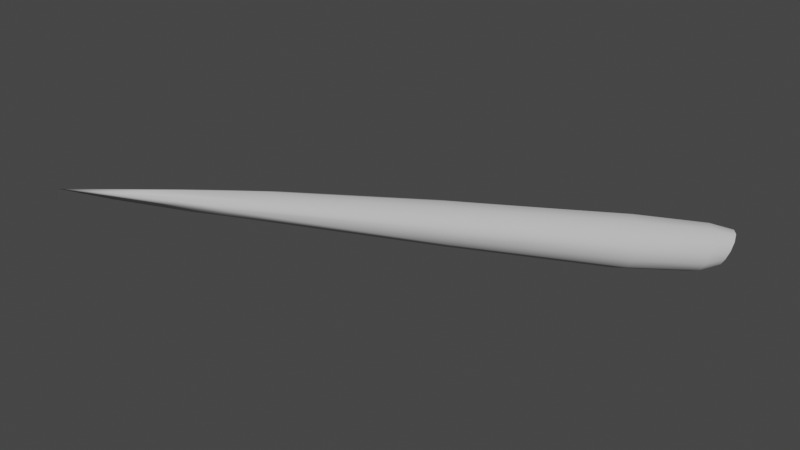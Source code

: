 # Source: Pique_RWing.blend  (saved by Blender 2.91.10; exported with 4.5.12 LTS)
import bpy
from mathutils import Matrix  # noqa: F401  (used for matrix-valued properties, if any)

bpy.ops.wm.read_factory_settings(use_empty=True)
scene = bpy.context.scene
scene.name = 'Scene'

# ---- collections
col_collection = bpy.data.collections.new('Collection'); scene.collection.children.link(col_collection)

# ---- materials (node trees are filled in below, after node groups)
mat_game_dragon_010 = bpy.data.materials.new('Game_dragon.010')
mat_game_dragon_010.alpha_threshold = 0.0
mat_game_dragon_010.use_transparent_shadow = False
mat_game_dragon_010.diffuse_color = (0.5828, 0.5828, 0.5828, 1.0)
mat_game_dragon_010.roughness = 0.5
mat_game_dragon_010.specular_intensity = 0.0
mat_game_dragon_010.line_color = (0.0, 0.0, 0.0, 1.0)

# ---- material node trees

# ---- world
world_world = bpy.data.worlds.new('World'); scene.world = world_world
world_world.use_nodes = True; world_world.node_tree.nodes.clear()
_N = world_world.node_tree.nodes; _L = world_world.node_tree.links
n0 = _N.new('ShaderNodeOutputWorld'); n0.name = 'World Output'; n0.location = (300, 300)
n1 = _N.new('ShaderNodeBackground'); n1.name = 'Background'; n1.location = (10, 300)
n1.inputs[0].default_value = (0.05088, 0.05088, 0.05088, 1.0)
_L.new(n1.outputs[0], n0.inputs[0])
n0.is_active_output = True
world_world.color = (0.05088, 0.05088, 0.05088)
world_world.use_sun_shadow = False
world_world.sun_shadow_jitter_overblur = 0.0

# ---- meshes
me_cube_024 = bpy.data.meshes.new('Cube.024')
me_cube_024.from_pydata([(-5.174, -6.623, 1.781), (-5.163, -6.622, 1.709), (-4.037, -5.825, 1.684), (-4.123, -5.755, 1.724), (-4.133, -5.815, 1.504), (-4.023, -5.842, 1.588), (-4.413, -5.914, 1.547), (-4.389, -5.872, 1.669), (-3.255, -5.005, 1.427), (-3.223, -4.941, 1.547), (-3.1, -5.093, 1.463), (-3.195, -5.074, 1.385), (-3.163, -4.971, 1.615), (-3.101, -5.055, 1.574), (-3.063, -4.903, 1.584), (-5.366, -6.775, 1.761), (-4.753, -6.363, 1.753), (-4.815, -6.33, 1.776), (-4.071, -5.788, 1.714), (-4.96, -6.47, 1.657), (-4.02, -5.848, 1.64), (-4.89, -6.5, 1.72), (-4.057, -5.825, 1.538), (-4.251, -5.836, 1.502), (-5.436, -6.744, 1.698), (-4.499, -5.956, 1.612), (-5.115, -6.496, 1.756), (-4.219, -5.769, 1.71), (-3.568, -5.203, 1.579), (-3.612, -5.271, 1.441), (-3.239, -4.959, 1.486), (-3.359, -5.326, 1.49), (-3.485, -5.302, 1.398), (-3.249, -5.052, 1.388), (-3.453, -5.201, 1.658), (-3.371, -5.294, 1.612), (-3.092, -5.088, 1.522), (-3.122, -4.927, 1.459), (-3.116, -4.882, 1.543), (-3.044, -5.001, 1.472), (-3.084, -4.988, 1.419), (-3.028, -4.962, 1.553), (-3.132, -5.083, 1.413), (-3.201, -4.946, 1.595), (-3.125, -5.01, 1.608), (-3.092, -4.885, 1.571), (-3.064, -5.001, 1.437), (-3.039, -4.931, 1.579), (-4.58, -6.191, 1.754), (-5.002, -6.576, 1.747), (-4.914, -6.485, 1.688), (-5.107, -6.53, 1.652), (-4.768, -6.237, 1.755), (-5.629, -6.897, 1.749), (-3.608, -5.24, 1.508), (-3.398, -5.309, 1.432), (-3.572, -5.293, 1.398), (-3.51, -5.182, 1.636), (-3.355, -5.328, 1.556), (-3.405, -5.244, 1.649), (-3.03, -4.989, 1.514), (-3.104, -4.962, 1.424), (-3.129, -4.895, 1.505)], [], [(0, 26, 53), (0, 15, 16), (0, 16, 48), (0, 17, 26), (1, 24, 19), (1, 19, 50), (1, 21, 49), (1, 15, 24), (2, 35, 59), (2, 18, 48), (2, 16, 20), (2, 20, 58), (3, 34, 57), (3, 27, 52), (3, 17, 48), (3, 18, 34), (4, 32, 22), (4, 22, 50), (4, 19, 23), (4, 23, 56), (5, 31, 58), (5, 20, 21), (5, 21, 22), (5, 22, 55), (6, 29, 23), (6, 23, 24), (6, 24, 25), (6, 25, 54), (7, 28, 54), (7, 25, 53), (7, 26, 52), (7, 27, 28), (8, 37, 61), (8, 33, 29), (8, 29, 54), (8, 30, 37), (9, 38, 62), (9, 30, 28), (9, 28, 57), (9, 43, 38), (10, 39, 36), (10, 36, 31), (10, 31, 42), (10, 42, 46), (11, 40, 42), (11, 42, 55), (11, 32, 33), (11, 33, 61), (12, 14, 45), (12, 43, 34), (12, 34, 59), (12, 44, 14), (13, 41, 44), (13, 44, 59), (13, 35, 36), (13, 36, 60), (15, 0, 53), (15, 49, 16), (17, 0, 48), (17, 52, 26), (24, 51, 19), (21, 1, 50), (15, 1, 49), (15, 53, 24), (18, 2, 59), (16, 2, 48), (16, 49, 20), (35, 2, 58), (27, 3, 57), (17, 3, 52), (18, 3, 48), (18, 59, 34), (32, 55, 22), (19, 4, 50), (19, 51, 23), (32, 4, 56), (20, 5, 58), (20, 49, 21), (21, 50, 22), (31, 5, 55), (29, 56, 23), (23, 51, 24), (24, 53, 25), (29, 6, 54), (25, 7, 54), (26, 7, 53), (27, 7, 52), (27, 57, 28), (33, 8, 61), (33, 56, 29), (30, 8, 54), (30, 62, 37), (30, 9, 62), (30, 54, 28), (43, 9, 57), (43, 45, 38), (39, 60, 36), (36, 58, 31), (31, 55, 42), (39, 10, 46), (40, 46, 42), (32, 11, 55), (32, 56, 33), (40, 11, 61), (43, 12, 45), (43, 57, 34), (44, 12, 59), (44, 47, 14), (41, 47, 44), (35, 13, 59), (35, 58, 36), (41, 13, 60)])
me_cube_024.polygons.foreach_set('use_smooth', [True] * 112)
_k = set([(14, 45), (14, 47), (37, 61), (37, 62), (38, 45), (38, 62), (39, 46), (39, 60), (40, 46), (40, 61), (41, 47), (41, 60)])
me_cube_024.attributes.new('sharp_edge', 'BOOLEAN', 'EDGE').data.foreach_set('value', [ (min(e.vertices), max(e.vertices)) in _k for e in me_cube_024.edges])
_uv = me_cube_024.uv_layers.new(name='UV_mirror')
_uv.uv.foreach_set('vector', [0.2256, 0.1956, 0.2242, 0.1901, 0.1906, 0.2172, 0.2256, 0.1956, 0.2102, 0.2077, 0.2529, 0.1856, 0.2256, 0.1956, 0.2529, 0.1856, 0.2621, 0.1772, 0.2256, 0.1956, 0.2483, 0.1804, 0.2242, 0.1901, 0.2309, 0.2044, 0.2109, 0.2138, 0.2517, 0.2011, 0.2309, 0.2044, 0.2517, 0.2011, 0.2518, 0.1982, 0.2309, 0.2044, 0.251, 0.1951, 0.2401, 0.1966, 0.2309, 0.2044, 0.2102, 0.2077, 0.2109, 0.2138, 0.2914, 0.1692, 0.3281, 0.1535, 0.3261, 0.1463, 0.2914, 0.1692, 0.2891, 0.1638, 0.2621, 0.1772, 0.2914, 0.1692, 0.2529, 0.1856, 0.2934, 0.1748, 0.2914, 0.1692, 0.2934, 0.1748, 0.3297, 0.1607, 0.2855, 0.1589, 0.3227, 0.1397, 0.3179, 0.1336, 0.2855, 0.1589, 0.2779, 0.1569, 0.2475, 0.1772, 0.2855, 0.1589, 0.2483, 0.1804, 0.2621, 0.1772, 0.2855, 0.1589, 0.2891, 0.1638, 0.3227, 0.1397, 0.299, 0.1895, 0.3371, 0.1792, 0.2978, 0.1847, 0.299, 0.1895, 0.2978, 0.1847, 0.2518, 0.1982, 0.299, 0.1895, 0.2517, 0.2011, 0.2951, 0.1953, 0.299, 0.1895, 0.2951, 0.1953, 0.3382, 0.1856, 0.2957, 0.1799, 0.3323, 0.1672, 0.3297, 0.1607, 0.2957, 0.1799, 0.2934, 0.1748, 0.251, 0.1951, 0.2957, 0.1799, 0.251, 0.1951, 0.2978, 0.1847, 0.2957, 0.1799, 0.2978, 0.1847, 0.335, 0.1733, 0.2821, 0.2034, 0.3383, 0.1934, 0.2951, 0.1953, 0.2821, 0.2034, 0.2951, 0.1953, 0.2109, 0.2138, 0.2821, 0.2034, 0.2109, 0.2138, 0.2644, 0.2127, 0.2821, 0.2034, 0.2644, 0.2127, 0.3378, 0.2019, 0.2634, 0.16, 0.312, 0.1279, 0.3054, 0.1224, 0.2634, 0.16, 0.2455, 0.1656, 0.1906, 0.2172, 0.2634, 0.16, 0.2242, 0.1901, 0.2475, 0.1772, 0.2634, 0.16, 0.2779, 0.1569, 0.312, 0.1279, 0.3647, 0.184, 0.3761, 0.1748, 0.3705, 0.1696, 0.3647, 0.184, 0.3598, 0.1772, 0.3383, 0.1934, 0.3647, 0.184, 0.3383, 0.1934, 0.3378, 0.2019, 0.3647, 0.184, 0.3705, 0.1911, 0.3761, 0.1748, 0.3389, 0.1166, 0.355, 0.1157, 0.3511, 0.1104, 0.3389, 0.1166, 0.3357, 0.109, 0.312, 0.1279, 0.3389, 0.1166, 0.312, 0.1279, 0.3179, 0.1336, 0.3389, 0.1166, 0.3421, 0.124, 0.355, 0.1157, 0.3526, 0.1596, 0.3647, 0.1545, 0.3508, 0.1527, 0.3526, 0.1596, 0.3508, 0.1527, 0.3323, 0.1672, 0.3526, 0.1596, 0.3323, 0.1672, 0.3547, 0.1659, 0.3526, 0.1596, 0.3547, 0.1659, 0.3656, 0.1604, 0.3568, 0.1715, 0.3673, 0.1651, 0.3547, 0.1659, 0.3568, 0.1715, 0.3547, 0.1659, 0.335, 0.1733, 0.3568, 0.1715, 0.3371, 0.1792, 0.3598, 0.1772, 0.3568, 0.1715, 0.3598, 0.1772, 0.3705, 0.1696, 0.3454, 0.1309, 0.3609, 0.1273, 0.3584, 0.1213, 0.3454, 0.1309, 0.3421, 0.124, 0.3227, 0.1397, 0.3454, 0.1309, 0.3227, 0.1397, 0.3261, 0.1463, 0.3454, 0.1309, 0.3481, 0.1378, 0.3609, 0.1273, 0.3496, 0.1452, 0.3636, 0.1407, 0.3481, 0.1378, 0.3496, 0.1452, 0.3481, 0.1378, 0.3261, 0.1463, 0.3496, 0.1452, 0.3281, 0.1535, 0.3508, 0.1527, 0.3496, 0.1452, 0.3508, 0.1527, 0.3642, 0.1477, 0.2102, 0.2077, 0.2256, 0.1956, 0.1906, 0.2172, 0.2102, 0.2077, 0.2401, 0.1966, 0.2529, 0.1856, 0.2483, 0.1804, 0.2256, 0.1956, 0.2621, 0.1772, 0.2483, 0.1804, 0.2475, 0.1772, 0.2242, 0.1901, 0.2109, 0.2138, 0.2411, 0.2057, 0.2517, 0.2011, 0.251, 0.1951, 0.2309, 0.2044, 0.2518, 0.1982, 0.2102, 0.2077, 0.2309, 0.2044, 0.2401, 0.1966, 0.2102, 0.2077, 0.1906, 0.2172, 0.2109, 0.2138, 0.2891, 0.1638, 0.2914, 0.1692, 0.3261, 0.1463, 0.2529, 0.1856, 0.2914, 0.1692, 0.2621, 0.1772, 0.2529, 0.1856, 0.2401, 0.1966, 0.2934, 0.1748, 0.3281, 0.1535, 0.2914, 0.1692, 0.3297, 0.1607, 0.2779, 0.1569, 0.2855, 0.1589, 0.3179, 0.1336, 0.2483, 0.1804, 0.2855, 0.1589, 0.2475, 0.1772, 0.2891, 0.1638, 0.2855, 0.1589, 0.2621, 0.1772, 0.2891, 0.1638, 0.3261, 0.1463, 0.3227, 0.1397, 0.3371, 0.1792, 0.335, 0.1733, 0.2978, 0.1847, 0.2517, 0.2011, 0.299, 0.1895, 0.2518, 0.1982, 0.2517, 0.2011, 0.2411, 0.2057, 0.2951, 0.1953, 0.3371, 0.1792, 0.299, 0.1895, 0.3382, 0.1856, 0.2934, 0.1748, 0.2957, 0.1799, 0.3297, 0.1607, 0.2934, 0.1748, 0.2401, 0.1966, 0.251, 0.1951, 0.251, 0.1951, 0.2518, 0.1982, 0.2978, 0.1847, 0.3323, 0.1672, 0.2957, 0.1799, 0.335, 0.1733, 0.3383, 0.1934, 0.3382, 0.1856, 0.2951, 0.1953, 0.2951, 0.1953, 0.2411, 0.2057, 0.2109, 0.2138, 0.2109, 0.2138, 0.1906, 0.2172, 0.2644, 0.2127, 0.3383, 0.1934, 0.2821, 0.2034, 0.3378, 0.2019, 0.2455, 0.1656, 0.2634, 0.16, 0.3054, 0.1224, 0.2242, 0.1901, 0.2634, 0.16, 0.1906, 0.2172, 0.2779, 0.1569, 0.2634, 0.16, 0.2475, 0.1772, 0.2779, 0.1569, 0.3179, 0.1336, 0.312, 0.1279, 0.3598, 0.1772, 0.3647, 0.184, 0.3705, 0.1696, 0.3598, 0.1772, 0.3382, 0.1856, 0.3383, 0.1934, 0.3705, 0.1911, 0.3647, 0.184, 0.3378, 0.2019, 0.3705, 0.1911, 0.3828, 0.1805, 0.3761, 0.1748, 0.3357, 0.109, 0.3389, 0.1166, 0.3511, 0.1104, 0.3357, 0.109, 0.3054, 0.1224, 0.312, 0.1279, 0.3421, 0.124, 0.3389, 0.1166, 0.3179, 0.1336, 0.3421, 0.124, 0.3584, 0.1213, 0.355, 0.1157, 0.3647, 0.1545, 0.3642, 0.1477, 0.3508, 0.1527, 0.3508, 0.1527, 0.3297, 0.1607, 0.3323, 0.1672, 0.3323, 0.1672, 0.335, 0.1733, 0.3547, 0.1659, 0.3647, 0.1545, 0.3526, 0.1596, 0.3656, 0.1604, 0.3673, 0.1651, 0.3656, 0.1604, 0.3547, 0.1659, 0.3371, 0.1792, 0.3568, 0.1715, 0.335, 0.1733, 0.3371, 0.1792, 0.3382, 0.1856, 0.3598, 0.1772, 0.3673, 0.1651, 0.3568, 0.1715, 0.3705, 0.1696, 0.3421, 0.124, 0.3454, 0.1309, 0.3584, 0.1213, 0.3421, 0.124, 0.3179, 0.1336, 0.3227, 0.1397, 0.3481, 0.1378, 0.3454, 0.1309, 0.3261, 0.1463, 0.3481, 0.1378, 0.3626, 0.1337, 0.3609, 0.1273, 0.3636, 0.1407, 0.3626, 0.1337, 0.3481, 0.1378, 0.3281, 0.1535, 0.3496, 0.1452, 0.3261, 0.1463, 0.3281, 0.1535, 0.3297, 0.1607, 0.3508, 0.1527, 0.3636, 0.1407, 0.3496, 0.1452, 0.3642, 0.1477])
_uv.active_render = True
_uv = me_cube_024.uv_layers.new(name='UV_NO_mirror')
_uv.uv.foreach_set('vector', [0.9776, 0.6786, 0.9805, 0.6762, 0.9769, 0.7121, 0.9776, 0.6786, 0.9766, 0.6946, 0.9758, 0.654, 0.9776, 0.6786, 0.9758, 0.654, 0.9773, 0.6432, 0.9776, 0.6786, 0.9788, 0.6551, 0.9805, 0.6762, 0.9731, 0.6783, 0.9733, 0.6962, 0.9696, 0.662, 0.9731, 0.6783, 0.9696, 0.662, 0.9714, 0.6608, 0.9731, 0.6783, 0.9729, 0.6604, 0.9746, 0.6689, 0.9731, 0.6783, 0.9766, 0.6946, 0.9733, 0.6962, 0.9745, 0.6161, 0.9733, 0.5808, 0.9771, 0.58, 0.9745, 0.6161, 0.9773, 0.6159, 0.9773, 0.6432, 0.9745, 0.6161, 0.9758, 0.654, 0.9717, 0.6166, 0.9745, 0.6161, 0.9717, 0.6166, 0.9695, 0.5818, 0.9801, 0.6166, 0.9807, 0.5801, 0.9843, 0.5813, 0.9801, 0.6166, 0.9827, 0.6213, 0.9806, 0.6535, 0.9801, 0.6166, 0.9788, 0.6551, 0.9773, 0.6432, 0.9801, 0.6166, 0.9773, 0.6159, 0.9807, 0.5801, 0.9634, 0.6204, 0.9587, 0.5868, 0.9661, 0.6177, 0.9634, 0.6204, 0.9661, 0.6177, 0.9714, 0.6608, 0.9634, 0.6204, 0.9696, 0.662, 0.9615, 0.6266, 0.9634, 0.6204, 0.9615, 0.6266, 0.9554, 0.5902, 0.9689, 0.6168, 0.9657, 0.5822, 0.9695, 0.5818, 0.9689, 0.6168, 0.9717, 0.6166, 0.9729, 0.6604, 0.9689, 0.6168, 0.9729, 0.6604, 0.9661, 0.6177, 0.9689, 0.6168, 0.9661, 0.6177, 0.9621, 0.5835, 0.9611, 0.6378, 0.952, 0.5914, 0.9615, 0.6266, 0.9611, 0.6378, 0.9615, 0.6266, 0.9733, 0.6962, 0.9611, 0.6378, 0.9733, 0.6962, 0.9615, 0.6517, 0.9611, 0.6378, 0.9615, 0.6517, 0.9486, 0.5916, 0.985, 0.6333, 0.9882, 0.5839, 0.9922, 0.5871, 0.985, 0.6333, 0.9871, 0.6489, 0.9769, 0.7121, 0.985, 0.6333, 0.9805, 0.6762, 0.9806, 0.6535, 0.985, 0.6333, 0.9827, 0.6213, 0.9882, 0.5839, 0.9493, 0.5689, 0.9497, 0.5584, 0.954, 0.5595, 0.9493, 0.5689, 0.9536, 0.5706, 0.952, 0.5914, 0.9493, 0.5689, 0.952, 0.5914, 0.9486, 0.5916, 0.9493, 0.5689, 0.9446, 0.5657, 0.9497, 0.5584, 0.987, 0.5623, 0.9835, 0.5547, 0.9865, 0.555, 0.987, 0.5623, 0.991, 0.5619, 0.9882, 0.5839, 0.987, 0.5623, 0.9882, 0.5839, 0.9843, 0.5813, 0.987, 0.5623, 0.9831, 0.5626, 0.9835, 0.5547, 0.9642, 0.5658, 0.9636, 0.5584, 0.9682, 0.565, 0.9642, 0.5658, 0.9682, 0.565, 0.9657, 0.5822, 0.9642, 0.5658, 0.9657, 0.5822, 0.9605, 0.567, 0.9642, 0.5658, 0.9605, 0.567, 0.9601, 0.5594, 0.9572, 0.5693, 0.9572, 0.5598, 0.9605, 0.567, 0.9572, 0.5693, 0.9605, 0.567, 0.9621, 0.5835, 0.9572, 0.5693, 0.9587, 0.5868, 0.9536, 0.5706, 0.9572, 0.5693, 0.9536, 0.5706, 0.954, 0.5595, 0.9796, 0.5625, 0.9776, 0.5545, 0.9806, 0.5545, 0.9796, 0.5625, 0.9831, 0.5626, 0.9807, 0.5801, 0.9796, 0.5625, 0.9807, 0.5801, 0.9771, 0.58, 0.9796, 0.5625, 0.976, 0.5628, 0.9776, 0.5545, 0.9721, 0.5638, 0.971, 0.5559, 0.976, 0.5628, 0.9721, 0.5638, 0.976, 0.5628, 0.9771, 0.58, 0.9721, 0.5638, 0.9733, 0.5808, 0.9682, 0.565, 0.9721, 0.5638, 0.9682, 0.565, 0.9673, 0.5571, 0.9766, 0.6946, 0.9776, 0.6786, 0.9769, 0.7121, 0.9766, 0.6946, 0.9746, 0.6689, 0.9758, 0.654, 0.9788, 0.6551, 0.9776, 0.6786, 0.9773, 0.6432, 0.9788, 0.6551, 0.9806, 0.6535, 0.9805, 0.6762, 0.9733, 0.6962, 0.9696, 0.6714, 0.9696, 0.662, 0.9729, 0.6604, 0.9731, 0.6783, 0.9714, 0.6608, 0.9766, 0.6946, 0.9731, 0.6783, 0.9746, 0.6689, 0.9766, 0.6946, 0.9769, 0.7121, 0.9733, 0.6962, 0.9773, 0.6159, 0.9745, 0.6161, 0.9771, 0.58, 0.9758, 0.654, 0.9745, 0.6161, 0.9773, 0.6432, 0.9758, 0.654, 0.9746, 0.6689, 0.9717, 0.6166, 0.9733, 0.5808, 0.9745, 0.6161, 0.9695, 0.5818, 0.9827, 0.6213, 0.9801, 0.6166, 0.9843, 0.5813, 0.9788, 0.6551, 0.9801, 0.6166, 0.9806, 0.6535, 0.9773, 0.6159, 0.9801, 0.6166, 0.9773, 0.6432, 0.9773, 0.6159, 0.9771, 0.58, 0.9807, 0.5801, 0.9587, 0.5868, 0.9621, 0.5835, 0.9661, 0.6177, 0.9696, 0.662, 0.9634, 0.6204, 0.9714, 0.6608, 0.9696, 0.662, 0.9696, 0.6714, 0.9615, 0.6266, 0.9587, 0.5868, 0.9634, 0.6204, 0.9554, 0.5902, 0.9717, 0.6166, 0.9689, 0.6168, 0.9695, 0.5818, 0.9717, 0.6166, 0.9746, 0.6689, 0.9729, 0.6604, 0.9729, 0.6604, 0.9714, 0.6608, 0.9661, 0.6177, 0.9657, 0.5822, 0.9689, 0.6168, 0.9621, 0.5835, 0.952, 0.5914, 0.9554, 0.5902, 0.9615, 0.6266, 0.9615, 0.6266, 0.9696, 0.6714, 0.9733, 0.6962, 0.9733, 0.6962, 0.9769, 0.7121, 0.9615, 0.6517, 0.952, 0.5914, 0.9611, 0.6378, 0.9486, 0.5916, 0.9871, 0.6489, 0.985, 0.6333, 0.9922, 0.5871, 0.9805, 0.6762, 0.985, 0.6333, 0.9769, 0.7121, 0.9827, 0.6213, 0.985, 0.6333, 0.9806, 0.6535, 0.9827, 0.6213, 0.9843, 0.5813, 0.9882, 0.5839, 0.9536, 0.5706, 0.9493, 0.5689, 0.954, 0.5595, 0.9536, 0.5706, 0.9554, 0.5902, 0.952, 0.5914, 0.9446, 0.5657, 0.9493, 0.5689, 0.9486, 0.5916, 0.9446, 0.5657, 0.945, 0.557, 0.9497, 0.5584, 0.991, 0.5619, 0.987, 0.5623, 0.9865, 0.555, 0.991, 0.5619, 0.9922, 0.5871, 0.9882, 0.5839, 0.9831, 0.5626, 0.987, 0.5623, 0.9843, 0.5813, 0.9831, 0.5626, 0.9806, 0.5545, 0.9835, 0.5547, 0.9636, 0.5584, 0.9673, 0.5571, 0.9682, 0.565, 0.9682, 0.565, 0.9695, 0.5818, 0.9657, 0.5822, 0.9657, 0.5822, 0.9621, 0.5835, 0.9605, 0.567, 0.9636, 0.5584, 0.9642, 0.5658, 0.9601, 0.5594, 0.9572, 0.5598, 0.9601, 0.5594, 0.9605, 0.567, 0.9587, 0.5868, 0.9572, 0.5693, 0.9621, 0.5835, 0.9587, 0.5868, 0.9554, 0.5902, 0.9536, 0.5706, 0.9572, 0.5598, 0.9572, 0.5693, 0.954, 0.5595, 0.9831, 0.5626, 0.9796, 0.5625, 0.9806, 0.5545, 0.9831, 0.5626, 0.9843, 0.5813, 0.9807, 0.5801, 0.976, 0.5628, 0.9796, 0.5625, 0.9771, 0.58, 0.976, 0.5628, 0.9745, 0.5549, 0.9776, 0.5545, 0.971, 0.5559, 0.9745, 0.5549, 0.976, 0.5628, 0.9733, 0.5808, 0.9721, 0.5638, 0.9771, 0.58, 0.9733, 0.5808, 0.9695, 0.5818, 0.9682, 0.565, 0.971, 0.5559, 0.9721, 0.5638, 0.9673, 0.5571])
me_cube_024.materials.append(mat_game_dragon_010)
me_cube_024.use_remesh_preserve_volume = False
me_cube_024.use_remesh_preserve_attributes = False
me_cube_024.use_mirror_x = True
me_cube_024.use_mirror_topology = True
me_cube_024.update()

# ---- objects
ob_cube_018 = bpy.data.objects.new('Cube.018', me_cube_024)

# ---- transforms, parenting, visibility, modifiers, constraints
ob_cube_018.location = (0.0, 0.0, 2.496)
ob_cube_018.lineart.crease_threshold = 0.0
ob_cube_018.use_mesh_mirror_x = True
_vg = ob_cube_018.vertex_groups.new(name='Group')
_vg = ob_cube_018.vertex_groups.new(name='Bone')
for _i, _w in zip([0, 2, 3, 5, 15, 16, 17, 18, 20, 21, 22, 27, 31, 34, 35, 48, 49, 50, 55, 57, 58, 59], [0.0, 0.0006442, 0.0, 0.003988, 0.0, 0.0, 0.0, 0.0, 0.003751, 0.003264, 0.002985, 0.0, 0.001602, 0.0, 0.00136, 0.0, 0.0, 0.00369, 0.0007506, 0.0, 0.002379, 0.0]): _vg.add([_i], _w, 'REPLACE')
_vg = ob_cube_018.vertex_groups.new(name='IK_head')
for _i, _w in zip([0, 5, 15, 16, 17, 20, 21, 22, 48, 49, 50, 52, 53], [0.0, 0.0, 0.0, 0.0, 0.0, 0.0, 0.0, 3.169e-10, 0.0, 0.0, 0.0, 0.0, 0.0]): _vg.add([_i], _w, 'REPLACE')
_vg = ob_cube_018.vertex_groups.new(name='upper_lip')
_vg = ob_cube_018.vertex_groups.new(name='lower_lip')
for _i, _w in zip([2, 3, 5, 18, 20, 22, 27, 34, 35, 57, 58, 59], [0.0001338, 0.0, 0.0001351, 0.0, 0.0002332, 5.064e-05, 0.0, 0.0, 4.923e-06, 0.0, 6.675e-07, 0.0]): _vg.add([_i], _w, 'REPLACE')
_vg = ob_cube_018.vertex_groups.new(name='head')
_vg = ob_cube_018.vertex_groups.new(name='ACT_neck_1')
for _i, _w in zip([0, 2, 3, 15, 16, 17, 18, 20, 21, 48, 49, 50], [0.0, 0.0, 0.0, 0.0, 0.0, 0.0, 0.0, 2.754e-06, 0.0001552, 0.0, 0.0, 0.0002032]): _vg.add([_i], _w, 'REPLACE')
_vg = ob_cube_018.vertex_groups.new(name='ACT_neck_2')
_vg = ob_cube_018.vertex_groups.new(name='ACT_neck_3')
_vg = ob_cube_018.vertex_groups.new(name='ACT_neck_skin')
for _i, _w in zip([0, 2, 3, 5, 15, 16, 17, 18, 20, 21, 22, 27, 48, 49, 50, 52], [0.0, 0.0, 0.0, 0.0, 0.0, 0.0, 0.0, 0.0, 0.0, 0.0, 4.07e-05, 0.0, 0.0, 0.0, 0.001767, 0.0]): _vg.add([_i], _w, 'REPLACE')
_vg = ob_cube_018.vertex_groups.new(name='ik_tongue')
_vg = ob_cube_018.vertex_groups.new(name='tongue_1')
_vg = ob_cube_018.vertex_groups.new(name='tongue_2')
_vg = ob_cube_018.vertex_groups.new(name='Augenlid_oben_L')
_vg = ob_cube_018.vertex_groups.new(name='Augenlid_unten_L')
_vg = ob_cube_018.vertex_groups.new(name='Augenbraue_L')
_vg = ob_cube_018.vertex_groups.new(name='cheek_muscle_L')
_vg = ob_cube_018.vertex_groups.new(name='Nase_L')
_vg = ob_cube_018.vertex_groups.new(name='ACT_neck_4')
_vg = ob_cube_018.vertex_groups.new(name='breast')
for _i, _w in zip([45, 46, 47, 48, 49, 50, 51, 52, 53, 54, 55, 56, 57, 58, 59, 60, 61, 62], [0.0, 0.0, 0.0, 0.0, 0.0, 0.0, 0.0, 0.0, 0.0, 0.0, 0.0, 0.0, 0.0, 0.0, 0.0, 0.0, 0.0, 0.0]): _vg.add([_i], _w, 'REPLACE')
_vg = ob_cube_018.vertex_groups.new(name='upper_arm_L')
_vg = ob_cube_018.vertex_groups.new(name='ik_underarm_L')
_vg = ob_cube_018.vertex_groups.new(name='paunch')
_vg = ob_cube_018.vertex_groups.new(name='pelvic_1')
_vg = ob_cube_018.vertex_groups.new(name='pelvic_2')
_vg = ob_cube_018.vertex_groups.new(name='Hand_L')
_vg = ob_cube_018.vertex_groups.new(name='front_S_1_L')
_vg = ob_cube_018.vertex_groups.new(name='front_S_2_L')
_vg = ob_cube_018.vertex_groups.new(name='front_S_3_L')
_vg = ob_cube_018.vertex_groups.new(name='front_M_1_L')
_vg = ob_cube_018.vertex_groups.new(name='front_M_2_L')
_vg = ob_cube_018.vertex_groups.new(name='front_M_3_L')
_vg = ob_cube_018.vertex_groups.new(name='front_Z_1_L')
_vg = ob_cube_018.vertex_groups.new(name='front_Z_2_L')
_vg = ob_cube_018.vertex_groups.new(name='front_Z_3_L')
_vg = ob_cube_018.vertex_groups.new(name='front_D_1_L')
_vg = ob_cube_018.vertex_groups.new(name='front_D_2_L')
_vg = ob_cube_018.vertex_groups.new(name='front_D_3_L')
_vg = ob_cube_018.vertex_groups.new(name='tail_1')
_vg = ob_cube_018.vertex_groups.new(name='ik_ACT_tail_5')
_vg = ob_cube_018.vertex_groups.new(name='tail_3')
_vg = ob_cube_018.vertex_groups.new(name='tail_2')
_vg = ob_cube_018.vertex_groups.new(name='Oberschenkel_L')
_vg = ob_cube_018.vertex_groups.new(name='lowerleg_L')
_vg = ob_cube_018.vertex_groups.new(name='back_food_L')
_vg = ob_cube_018.vertex_groups.new(name='back_S_1_L')
_vg = ob_cube_018.vertex_groups.new(name='back_S_2_L')
_vg = ob_cube_018.vertex_groups.new(name='back_S_3_L')
_vg = ob_cube_018.vertex_groups.new(name='back_M_1_L')
_vg = ob_cube_018.vertex_groups.new(name='back_M_2_L')
_vg = ob_cube_018.vertex_groups.new(name='back_M_3_L')
_vg = ob_cube_018.vertex_groups.new(name='back_Z_1_L')
_vg = ob_cube_018.vertex_groups.new(name='back_Z_2_L')
_vg = ob_cube_018.vertex_groups.new(name='back_Z_3_L')
_vg = ob_cube_018.vertex_groups.new(name='back_D_1_L')
_vg = ob_cube_018.vertex_groups.new(name='back_D_2_L')
_vg = ob_cube_018.vertex_groups.new(name='back_D_3_L')
_vg = ob_cube_018.vertex_groups.new(name='kneecap_Act_L')
_vg = ob_cube_018.vertex_groups.new(name='lowerleg_muscle_L')
_vg = ob_cube_018.vertex_groups.new(name='paunch.002')
_vg = ob_cube_018.vertex_groups.new(name='w7_L')
_vg = ob_cube_018.vertex_groups.new(name='w6_L')
_vg = ob_cube_018.vertex_groups.new(name='w5_L')
_vg = ob_cube_018.vertex_groups.new(name='w4_L')
_vg = ob_cube_018.vertex_groups.new(name='w3_L')
_vg = ob_cube_018.vertex_groups.new(name='w2_L')
_vg = ob_cube_018.vertex_groups.new(name='w1_L')
_vg = ob_cube_018.vertex_groups.new(name='w9_L')
_vg = ob_cube_018.vertex_groups.new(name='w8_L')
_vg = ob_cube_018.vertex_groups.new(name='w_C_L')
_vg = ob_cube_018.vertex_groups.new(name='IK_Auge_L')
_vg = ob_cube_018.vertex_groups.new(name='Auge_Lens_L')
_vg = ob_cube_018.vertex_groups.new(name='w2_R')
for _i, _w in zip([2, 3, 4, 5, 6, 7, 8, 9, 10, 11, 12, 13, 14, 18, 20, 22, 23, 25, 27, 28, 29, 30, 31, 32, 33, 34, 35, 36, 37, 38, 39, 40, 41, 42, 43, 44, 45, 46, 47, 48, 48, 49, 49, 50, 50, 51, 51, 52, 52, 53, 53, 54, 55, 56, 57, 58, 59, 60, 61, 62], [0.03976, 0.03314, 0.05571, 0.03737, 0.1077, 0.08273, 0.2314, 0.213, 0.1112, 0.1424, 0.1316, 0.1188, 0.197, 0.04067, 0.03884, 0.0359, 0.07551, 0.1398, 0.02561, 0.1655, 0.2154, 0.2845, 0.07474, 0.1114, 0.1783, 0.06628, 0.07952, 0.1159, 0.2475, 0.2605, 0.1476, 0.1734, 0.1581, 0.1065, 0.1415, 0.1218, 0.2318, 0.1412, 0.1622, 0.0, 0.0, 0.0, 0.0, 0.0, 0.0, 0.0, 0.0, 0.0, 0.0, 0.0, 0.0, 0.2797, 0.07179, 0.151, 0.05122, 0.07769, 0.08134, 0.154, 0.2056, 0.2893]): _vg.add([_i], _w, 'REPLACE')
_vg = ob_cube_018.vertex_groups.new(name='Augenlid_oben_R')
_vg = ob_cube_018.vertex_groups.new(name='Augenlid_unten_R')
_vg = ob_cube_018.vertex_groups.new(name='Augenbraue_R')
_vg = ob_cube_018.vertex_groups.new(name='cheek_muscle_R')
_vg = ob_cube_018.vertex_groups.new(name='Nase_R')
_vg = ob_cube_018.vertex_groups.new(name='upper_arm_R')
_vg = ob_cube_018.vertex_groups.new(name='ik_underarm_R')
_vg = ob_cube_018.vertex_groups.new(name='Hand_R')
_vg = ob_cube_018.vertex_groups.new(name='front_S_1_R')
_vg = ob_cube_018.vertex_groups.new(name='front_S_2_R')
_vg = ob_cube_018.vertex_groups.new(name='front_S_3_R')
_vg = ob_cube_018.vertex_groups.new(name='front_M_1_R')
_vg = ob_cube_018.vertex_groups.new(name='front_M_2_R')
_vg = ob_cube_018.vertex_groups.new(name='front_M_3_R')
_vg = ob_cube_018.vertex_groups.new(name='front_Z_1_R')
_vg = ob_cube_018.vertex_groups.new(name='front_Z_2_R')
_vg = ob_cube_018.vertex_groups.new(name='front_Z_3_R')
_vg = ob_cube_018.vertex_groups.new(name='front_D_1_R')
_vg = ob_cube_018.vertex_groups.new(name='front_D_2_R')
_vg = ob_cube_018.vertex_groups.new(name='front_D_3_R')
_vg = ob_cube_018.vertex_groups.new(name='Oberschenkel_R')
_vg = ob_cube_018.vertex_groups.new(name='lowerleg_R')
_vg = ob_cube_018.vertex_groups.new(name='back_food_R')
_vg = ob_cube_018.vertex_groups.new(name='back_S_1_R')
_vg = ob_cube_018.vertex_groups.new(name='back_S_2_R')
_vg = ob_cube_018.vertex_groups.new(name='back_S_3_R')
_vg = ob_cube_018.vertex_groups.new(name='back_M_1_R')
_vg = ob_cube_018.vertex_groups.new(name='back_M_2_R')
_vg = ob_cube_018.vertex_groups.new(name='back_M_3_R')
_vg = ob_cube_018.vertex_groups.new(name='back_Z_1_R')
_vg = ob_cube_018.vertex_groups.new(name='back_Z_2_R')
_vg = ob_cube_018.vertex_groups.new(name='back_Z_3_R')
_vg = ob_cube_018.vertex_groups.new(name='back_D_1_R')
_vg = ob_cube_018.vertex_groups.new(name='back_D_2_R')
_vg = ob_cube_018.vertex_groups.new(name='back_D_3_R')
_vg = ob_cube_018.vertex_groups.new(name='kneecap_Act_R')
_vg = ob_cube_018.vertex_groups.new(name='lowerleg_muscle_R')
_vg = ob_cube_018.vertex_groups.new(name='w7_R')
for _i, _w in zip([45, 47, 60], [0.0, 0.0, 0.0]): _vg.add([_i], _w, 'REPLACE')
_vg = ob_cube_018.vertex_groups.new(name='w6_R')
for _i, _w in zip([0, 1, 2, 3, 4, 5, 6, 7, 8, 9, 10, 11, 12, 13, 14, 15, 16, 17, 18, 19, 20, 21, 22, 23, 24, 25, 26, 27, 28, 29, 30, 31, 32, 33, 34, 35, 36, 37, 38, 39, 40, 41, 42, 43, 44, 45, 46, 47, 48, 49, 50, 51, 52, 53, 54, 55, 56, 57, 58, 59, 60, 61, 62], [0.001887, 0.001291, 0.001887, 0.002034, 0.0008433, 0.001291, 0.001291, 0.001887, 0.001291, 0.001887, 0.001291, 0.0008433, 0.002034, 0.001887, 0.002034, 0.00174, 0.001887, 0.002034, 0.002034, 0.0008433, 0.00174, 0.001291, 0.0008433, 0.0008433, 0.001291, 0.00174, 0.001887, 0.002034, 0.001887, 0.001291, 0.00174, 0.001291, 0.0008433, 0.0008433, 0.002034, 0.001887, 0.00174, 0.001291, 0.001887, 0.001291, 0.0008433, 0.001887, 0.0008433, 0.002034, 0.002034, 0.002034, 0.0008433, 0.002034, 0.002034, 0.00174, 0.0008433, 0.0008433, 0.002034, 0.00174, 0.00174, 0.0008433, 0.0008433, 0.002034, 0.00174, 0.002034, 0.00174, 0.0008433, 0.00174]): _vg.add([_i], _w, 'REPLACE')
_vg = ob_cube_018.vertex_groups.new(name='w5_R')
_vg = ob_cube_018.vertex_groups.new(name='w4_R')
for _i, _w in zip([45, 46, 47, 48, 49, 50, 51, 52, 53, 54, 55, 56, 57, 58, 59, 60, 61, 62], [0.0, 0.0, 0.0, 0.0, 0.0, 0.0, 0.0, 0.0, 0.0, 0.0, 0.0, 0.0, 0.0, 0.0, 0.0, 0.0, 0.0, 0.0]): _vg.add([_i], _w, 'REPLACE')
_vg = ob_cube_018.vertex_groups.new(name='w3_R')
for _i, _w in zip([45, 46, 47, 48, 49, 50, 51, 52, 53, 54, 55, 56, 57, 58, 59, 60, 61, 62], [0.0, 0.0, 0.0, 0.0, 0.0, 0.0, 0.0, 0.0, 0.0, 0.0, 0.0, 0.0, 0.0, 0.0, 0.0, 0.0, 0.0, 0.0]): _vg.add([_i], _w, 'REPLACE')
_vg = ob_cube_018.vertex_groups.new(name='w1_R')
for _i, _w in zip([0, 1, 2, 3, 4, 5, 6, 7, 8, 9, 10, 11, 12, 13, 14, 15, 16, 17, 18, 19, 20, 21, 22, 23, 24, 25, 26, 27, 28, 29, 30, 31, 32, 33, 34, 35, 36, 37, 38, 39, 40, 41, 42, 43, 44, 45, 46, 47, 48, 49, 50, 51, 52, 53, 54, 55, 56, 57, 58, 59, 60, 61, 62], [1.0, 1.0, 0.9721, 0.9768, 0.9626, 0.9695, 0.9487, 0.9603, 0.9267, 0.9298, 0.9127, 0.9302, 0.9476, 0.9271, 0.9416, 1.0, 1.0, 1.0, 0.9718, 1.0, 0.9723, 1.0, 0.9666, 0.9586, 1.0, 0.9387, 1.0, 0.9818, 0.9206, 0.8974, 0.8976, 0.9389, 0.9253, 0.9559, 0.9536, 0.9441, 0.9209, 0.9561, 0.939, 0.8864, 0.9351, 0.91, 0.9045, 0.962, 0.9333, 0.9603, 0.8756, 0.9229, 1.0, 1.0, 1.0, 1.0, 1.0, 1.0, 0.8775, 0.9333, 0.9173, 0.9637, 0.9446, 0.9436, 0.8971, 0.9945, 0.9176]): _vg.add([_i], _w, 'REPLACE')
_vg = ob_cube_018.vertex_groups.new(name='w9_R')
_vg = ob_cube_018.vertex_groups.new(name='w8_R')
_vg = ob_cube_018.vertex_groups.new(name='w_C_R')
_vg = ob_cube_018.vertex_groups.new(name='IK_Auge_R')
_vg = ob_cube_018.vertex_groups.new(name='Auge_Lens_R')
_m = ob_cube_018.modifiers.new('Armature', 'ARMATURE')
_m.use_bone_envelopes = True

# ---- collection membership
col_collection.objects.link(ob_cube_018)

# ---- scene / render settings (as saved in the file)
scene.frame_start = 1; scene.frame_end = 250; scene.frame_set(1)
scene.render.engine = 'BLENDER_EEVEE_NEXT'
scene.cycles.use_denoising = False
scene.cycles.samples = 128
scene.cycles.sampling_pattern = 'TABULATED_SOBOL'
scene.cycles.use_adaptive_sampling = False
scene.cycles.use_light_tree = False
scene.view_settings.view_transform = 'Filmic'
bpy.context.view_layer.update()

# ---- added for rendering (the .blend has no active camera and no usable light): camera, sun
cam_auto = bpy.data.cameras.new('AutoCamera')
cam_auto.lens = 50.0
cam_auto.sensor_width = 36.0
cam_auto.clip_end = 1000.0
ob_auto_camera = bpy.data.objects.new('AutoCamera', cam_auto)
scene.collection.objects.link(ob_auto_camera)
ob_auto_camera.location = (-1.26223, -9.56888, 6.53208)
ob_auto_camera.rotation_euler = (1.09748, -7.21219e-08, 0.694738)
scene.camera = ob_auto_camera
light_auto_sun = bpy.data.lights.new('AutoSun', 'SUN')
light_auto_sun.energy = 3.0
light_auto_sun.angle = 0.0523599
ob_auto_sun = bpy.data.objects.new('AutoSun', light_auto_sun)
scene.collection.objects.link(ob_auto_sun)
ob_auto_sun.rotation_euler = (0.872665, 0.174533, 0.523599)
bpy.context.view_layer.update()
